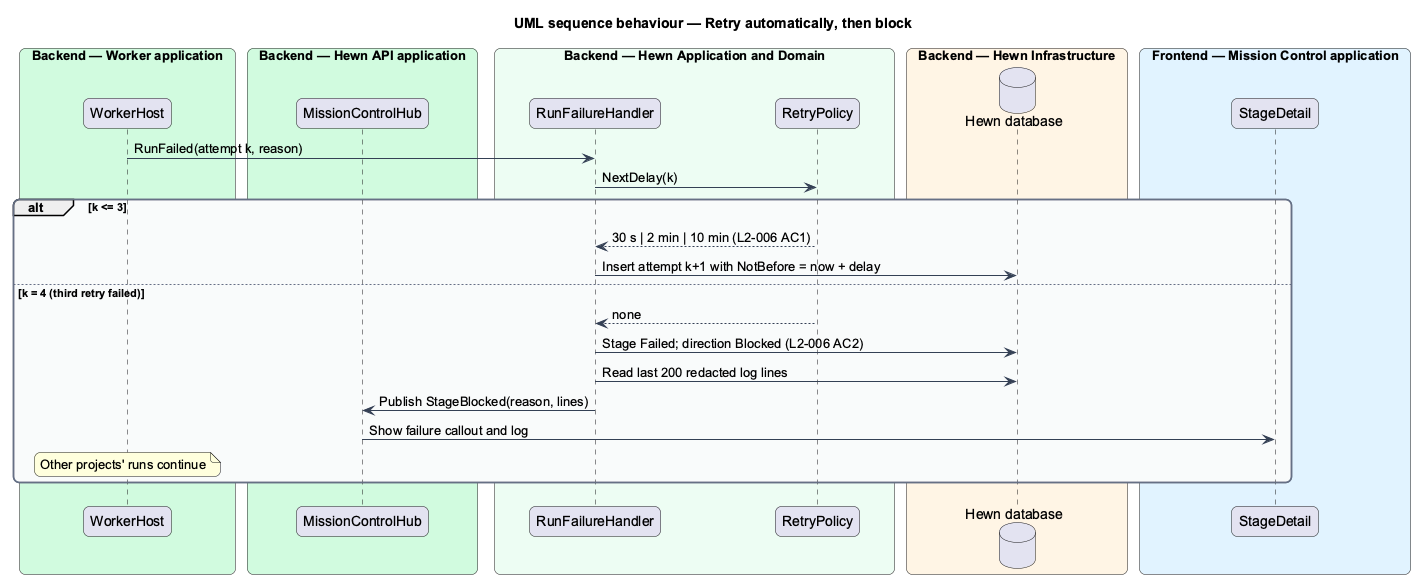

The diagram above was rendered by PlantUML. Its source (embedded in the PNG):
@startuml
title UML sequence behaviour — Retry automatically, then block
skinparam backgroundColor #FFFFFF
skinparam shadowing false
skinparam roundcorner 12
skinparam defaultFontName Arial
skinparam ArrowColor #344054
skinparam rectangle {
  BorderColor #344054
  FontColor #101828
}
skinparam package {
  BorderColor #667085
  FontColor #101828
  BackgroundColor #F9FAFB
}
skinparam sequenceMessageAlign left
box "Backend — Worker application" #D1FADF
  participant "WorkerHost" as worker
end box
box "Backend — Hewn API application" #D1FADF
  participant "MissionControlHub" as hub
end box
box "Backend — Hewn Application and Domain" #ECFDF3
  participant "RunFailureHandler" as fail
  participant "RetryPolicy" as policy
end box
box "Backend — Hewn Infrastructure" #FFF4E5
  database "Hewn database" as db
end box
box "Frontend — Mission Control application" #E0F2FE
  participant "StageDetail" as detail
end box
worker -> fail : RunFailed(attempt k, reason)
fail -> policy : NextDelay(k)
alt k <= 3
  policy --> fail : 30 s | 2 min | 10 min (L2-006 AC1)
  fail -> db : Insert attempt k+1 with NotBefore = now + delay
else k = 4 (third retry failed)
  policy --> fail : none
  fail -> db : Stage Failed; direction Blocked (L2-006 AC2)
  fail -> db : Read last 200 redacted log lines
  fail -> hub : Publish StageBlocked(reason, lines)
  hub -> detail : Show failure callout and log
  note over worker : Other projects' runs continue
end
@enduml